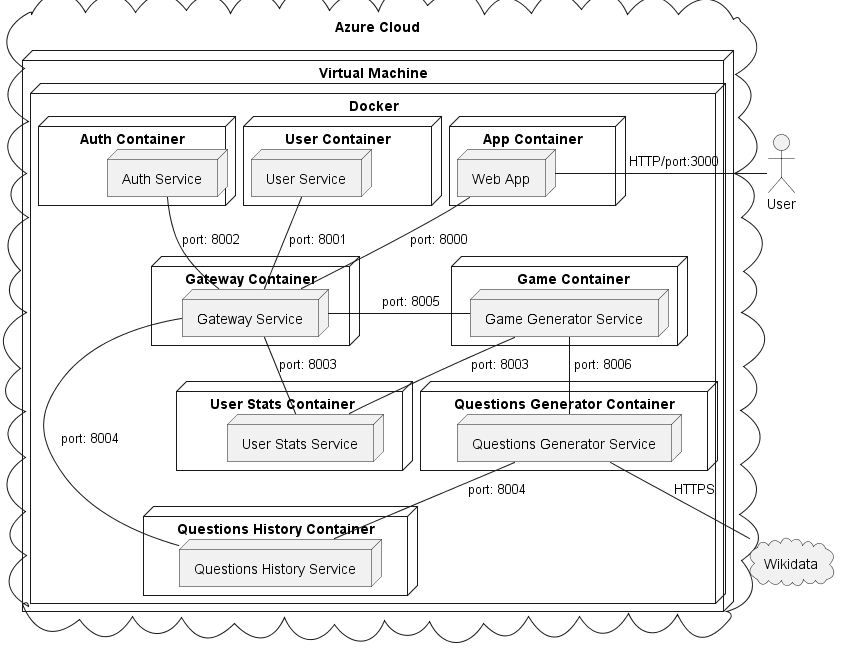

The diagram above was rendered by PlantUML. Its source (embedded in the PNG):
@startuml
!pragma layout smetana

cloud "Azure Cloud\n" {
    node "Virtual Machine" {
        node "Docker" {
            node "App Container"{
                node "Web App"
            }
            node "Gateway Container"{
                node "Gateway Service"
            }
            node "  User Container  "{
                node "User Service"
            }
            node "  Auth Container  "{
                node "Auth Service"
            }
            node "\tGame Container\t"{
                node "Game Generator Service"
            }
            node "Questions History Container"{
                node "Questions History Service"
            }
            node "User Stats Container\t"{
                node "User Stats Service"
            }
            node "Questions Generator Container"{
                node "Questions Generator Service"
            }
        }
    }
}

cloud "Wikidata"
actor "User"


"User" -left- "Web App" : "\t\tHTTP/port:3000\t\t"

"Web App" -- "Gateway Service" : "port: 8000"

"Gateway Service" -- "Questions History Service" : "port: 8004             "
"Gateway Service" -- "User Stats Service" : "port: 8003"
"Gateway Service" -up- "Auth Service" : "port: 8002         "
"Gateway Service" -up- "User Service" : "port: 8001"
"Gateway Service" -right- "Game Generator Service"  : "           port: 8005     "

"Game Generator Service" -- "User Stats Service" : "port: 8003"
"Game Generator Service" -- "Questions Generator Service" : " port: 8006"

"Questions Generator Service" -- "Questions History Service" : "port: 8004"
"Questions Generator Service" -- "Wikidata" : "HTTPS"
@enduml